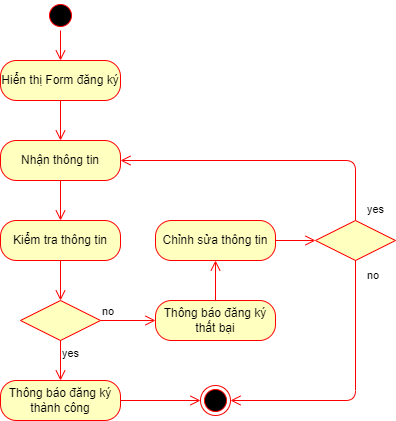

The diagram above was exported from draw.io. Its source (the exported page's mxGraphModel, read from the mxfile embedded in the PNG):
<mxGraphModel dx="542" dy="864" grid="1" gridSize="10" guides="1" tooltips="1" connect="1" arrows="1" fold="1" page="1" pageScale="1" pageWidth="850" pageHeight="1100" math="0" shadow="0">
  <root>
    <mxCell id="0" />
    <mxCell id="1" parent="0" />
    <mxCell id="2" value="" style="ellipse;html=1;shape=startState;fillColor=#000000;strokeColor=#ff0000;" parent="1" vertex="1">
      <mxGeometry x="220" y="160" width="30" height="30" as="geometry" />
    </mxCell>
    <mxCell id="3" value="" style="edgeStyle=orthogonalEdgeStyle;html=1;verticalAlign=bottom;endArrow=open;endSize=8;strokeColor=#ff0000;entryX=0.5;entryY=0;entryDx=0;entryDy=0;" parent="1" source="2" target="4" edge="1">
      <mxGeometry relative="1" as="geometry">
        <mxPoint x="355" y="150" as="targetPoint" />
      </mxGeometry>
    </mxCell>
    <mxCell id="4" value="Hiển thị Form đăng ký" style="rounded=1;whiteSpace=wrap;html=1;arcSize=40;fontColor=#000000;fillColor=#ffffc0;strokeColor=#ff0000;" parent="1" vertex="1">
      <mxGeometry x="175" y="220" width="120" height="40" as="geometry" />
    </mxCell>
    <mxCell id="5" value="" style="edgeStyle=orthogonalEdgeStyle;html=1;verticalAlign=bottom;endArrow=open;endSize=8;strokeColor=#ff0000;entryX=0.5;entryY=0;entryDx=0;entryDy=0;" parent="1" source="4" target="10" edge="1">
      <mxGeometry relative="1" as="geometry">
        <mxPoint x="340" y="400" as="targetPoint" />
      </mxGeometry>
    </mxCell>
    <mxCell id="6" value="" style="rhombus;whiteSpace=wrap;html=1;fillColor=#ffffc0;strokeColor=#ff0000;" parent="1" vertex="1">
      <mxGeometry x="195" y="460" width="80" height="40" as="geometry" />
    </mxCell>
    <mxCell id="7" value="no" style="edgeStyle=orthogonalEdgeStyle;html=1;align=left;verticalAlign=bottom;endArrow=open;endSize=8;strokeColor=#ff0000;entryX=0;entryY=0.5;entryDx=0;entryDy=0;" parent="1" source="6" target="16" edge="1">
      <mxGeometry x="-1" relative="1" as="geometry">
        <mxPoint x="555" y="430" as="targetPoint" />
      </mxGeometry>
    </mxCell>
    <mxCell id="8" value="yes" style="edgeStyle=orthogonalEdgeStyle;html=1;align=left;verticalAlign=top;endArrow=open;endSize=8;strokeColor=#ff0000;entryX=0.5;entryY=0;entryDx=0;entryDy=0;" parent="1" source="6" target="14" edge="1">
      <mxGeometry x="-1" relative="1" as="geometry">
        <mxPoint x="235" y="680" as="targetPoint" />
      </mxGeometry>
    </mxCell>
    <mxCell id="9" value="" style="ellipse;html=1;shape=endState;fillColor=#000000;strokeColor=#ff0000;" parent="1" vertex="1">
      <mxGeometry x="375" y="545" width="30" height="30" as="geometry" />
    </mxCell>
    <mxCell id="10" value="Nhận thông tin" style="rounded=1;whiteSpace=wrap;html=1;arcSize=40;fontColor=#000000;fillColor=#ffffc0;strokeColor=#ff0000;" parent="1" vertex="1">
      <mxGeometry x="175" y="300" width="120" height="40" as="geometry" />
    </mxCell>
    <mxCell id="11" value="" style="edgeStyle=orthogonalEdgeStyle;html=1;verticalAlign=bottom;endArrow=open;endSize=8;strokeColor=#ff0000;entryX=0.5;entryY=0;entryDx=0;entryDy=0;" parent="1" source="10" target="12" edge="1">
      <mxGeometry relative="1" as="geometry">
        <mxPoint x="235" y="380" as="targetPoint" />
      </mxGeometry>
    </mxCell>
    <mxCell id="12" value="Kiểm tra thông tin" style="rounded=1;whiteSpace=wrap;html=1;arcSize=40;fontColor=#000000;fillColor=#ffffc0;strokeColor=#ff0000;" parent="1" vertex="1">
      <mxGeometry x="175" y="380" width="120" height="40" as="geometry" />
    </mxCell>
    <mxCell id="13" value="" style="edgeStyle=orthogonalEdgeStyle;html=1;verticalAlign=bottom;endArrow=open;endSize=8;strokeColor=#ff0000;entryX=0.5;entryY=0;entryDx=0;entryDy=0;" parent="1" source="12" target="6" edge="1">
      <mxGeometry relative="1" as="geometry">
        <mxPoint x="520" y="350" as="targetPoint" />
      </mxGeometry>
    </mxCell>
    <mxCell id="14" value="Thông báo đăng ký thành công" style="rounded=1;whiteSpace=wrap;html=1;arcSize=40;fontColor=#000000;fillColor=#ffffc0;strokeColor=#ff0000;" parent="1" vertex="1">
      <mxGeometry x="175" y="540" width="120" height="40" as="geometry" />
    </mxCell>
    <mxCell id="15" value="" style="edgeStyle=orthogonalEdgeStyle;html=1;verticalAlign=bottom;endArrow=open;endSize=8;strokeColor=#ff0000;entryX=0;entryY=0.5;entryDx=0;entryDy=0;" parent="1" source="14" target="9" edge="1">
      <mxGeometry relative="1" as="geometry">
        <mxPoint x="400" y="810" as="targetPoint" />
      </mxGeometry>
    </mxCell>
    <mxCell id="16" value="Thông báo đăng ký thất bại" style="rounded=1;whiteSpace=wrap;html=1;arcSize=40;fontColor=#000000;fillColor=#ffffc0;strokeColor=#ff0000;" parent="1" vertex="1">
      <mxGeometry x="330" y="460" width="120" height="40" as="geometry" />
    </mxCell>
    <mxCell id="17" value="" style="edgeStyle=orthogonalEdgeStyle;html=1;verticalAlign=bottom;endArrow=open;endSize=8;strokeColor=#ff0000;entryX=0.5;entryY=1;entryDx=0;entryDy=0;" parent="1" source="16" target="21" edge="1">
      <mxGeometry relative="1" as="geometry">
        <mxPoint x="690" y="370" as="targetPoint" />
      </mxGeometry>
    </mxCell>
    <mxCell id="18" value="" style="rhombus;whiteSpace=wrap;html=1;fillColor=#ffffc0;strokeColor=#ff0000;" parent="1" vertex="1">
      <mxGeometry x="490" y="380" width="80" height="40" as="geometry" />
    </mxCell>
    <mxCell id="19" value="no" style="edgeStyle=orthogonalEdgeStyle;html=1;align=left;verticalAlign=bottom;endArrow=open;endSize=8;strokeColor=#ff0000;entryX=1;entryY=0.5;entryDx=0;entryDy=0;" parent="1" source="18" target="9" edge="1">
      <mxGeometry x="-0.8209" y="10" relative="1" as="geometry">
        <mxPoint x="800" y="200" as="targetPoint" />
        <Array as="points">
          <mxPoint x="530" y="560" />
        </Array>
        <mxPoint as="offset" />
      </mxGeometry>
    </mxCell>
    <mxCell id="20" value="yes" style="edgeStyle=orthogonalEdgeStyle;html=1;align=left;verticalAlign=top;endArrow=open;endSize=8;strokeColor=#ff0000;entryX=1;entryY=0.5;entryDx=0;entryDy=0;exitX=0.5;exitY=0;exitDx=0;exitDy=0;" parent="1" source="18" target="10" edge="1">
      <mxGeometry x="-0.84" y="-10" relative="1" as="geometry">
        <mxPoint x="570" y="270" as="targetPoint" />
        <Array as="points">
          <mxPoint x="530" y="320" />
        </Array>
        <mxPoint as="offset" />
      </mxGeometry>
    </mxCell>
    <mxCell id="21" value="Chỉnh sửa thông tin" style="rounded=1;whiteSpace=wrap;html=1;arcSize=40;fontColor=#000000;fillColor=#ffffc0;strokeColor=#ff0000;" parent="1" vertex="1">
      <mxGeometry x="330" y="380" width="120" height="40" as="geometry" />
    </mxCell>
    <mxCell id="22" value="" style="edgeStyle=orthogonalEdgeStyle;html=1;verticalAlign=bottom;endArrow=open;endSize=8;strokeColor=#ff0000;entryX=0;entryY=0.5;entryDx=0;entryDy=0;" parent="1" source="21" target="18" edge="1">
      <mxGeometry relative="1" as="geometry">
        <mxPoint x="580" y="460" as="targetPoint" />
      </mxGeometry>
    </mxCell>
  </root>
</mxGraphModel>